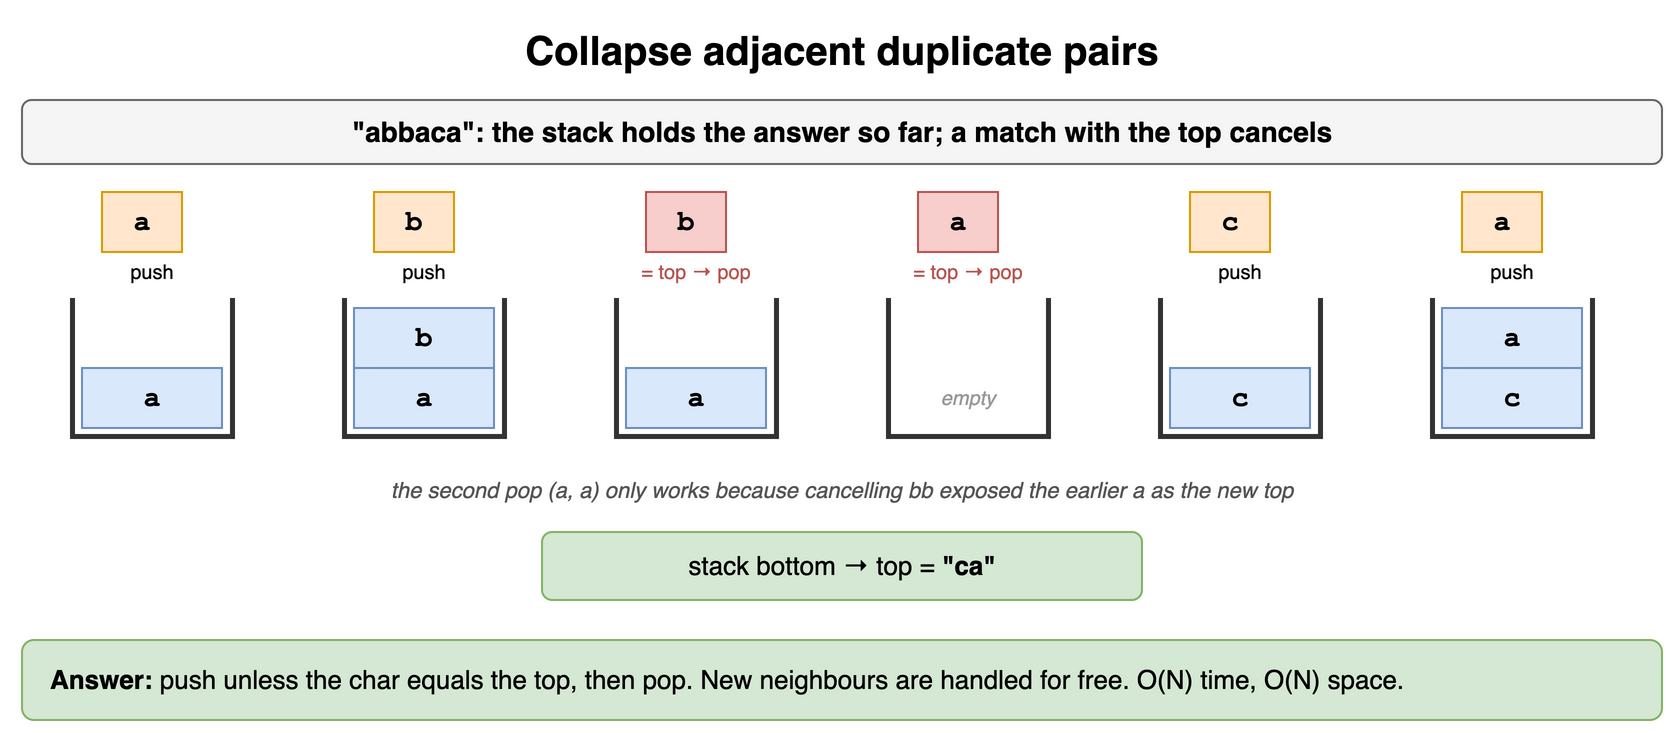

The diagram above was exported from draw.io. Its source (the exported page's mxGraphModel, read from the mxfile embedded in the PNG):
<mxGraphModel dx="900" dy="380" grid="1" gridSize="10" guides="1" tooltips="1" connect="1" arrows="1" fold="1" page="1" pageScale="1" pageWidth="900" pageHeight="380" math="0" shadow="0">
  <root>
    <mxCell id="0" />
    <mxCell id="1" parent="0" />
    <mxCell id="q5c1" value="Collapse adjacent duplicate pairs" style="text;html=1;align=center;verticalAlign=middle;whiteSpace=wrap;fontSize=20;fontStyle=1;" vertex="1" parent="1">
      <mxGeometry x="40" y="10" width="820" height="30" as="geometry" />
    </mxCell>
    <mxCell id="q5c2" value="&quot;abbaca&quot;: the stack holds the answer so far; a match with the top cancels" style="rounded=1;whiteSpace=wrap;html=1;fillColor=#f5f5f5;strokeColor=#666666;fontStyle=1;fontSize=14;" vertex="1" parent="1">
      <mxGeometry x="40" y="50" width="820" height="32" as="geometry" />
    </mxCell>
    <mxCell id="q5c3" value="a" style="rounded=0;whiteSpace=wrap;html=1;fontStyle=1;fontSize=14;fillColor=#ffe6cc;strokeColor=#d79b00;fontFamily=Courier New;" vertex="1" parent="1">
      <mxGeometry x="80" y="96" width="40" height="30" as="geometry" />
    </mxCell>
    <mxCell id="q5c4" value="push" style="text;html=1;align=center;verticalAlign=middle;whiteSpace=wrap;fontSize=10;" vertex="1" parent="1">
      <mxGeometry x="50" y="128" width="110" height="16" as="geometry" />
    </mxCell>
    <mxCell id="q5c5" value="" style="shape=partialRectangle;whiteSpace=wrap;html=1;top=0;fillColor=none;strokeWidth=2.5;strokeColor=#333333;" vertex="1" parent="1">
      <mxGeometry x="65" y="150" width="80" height="68" as="geometry" />
    </mxCell>
    <mxCell id="q5c6" value="a" style="rounded=0;whiteSpace=wrap;html=1;fontStyle=1;fontSize=14;fillColor=#dae8fc;strokeColor=#6c8ebf;fontFamily=Courier New;" vertex="1" parent="1">
      <mxGeometry x="70" y="184" width="70" height="30" as="geometry" />
    </mxCell>
    <mxCell id="q5c7" value="b" style="rounded=0;whiteSpace=wrap;html=1;fontStyle=1;fontSize=14;fillColor=#ffe6cc;strokeColor=#d79b00;fontFamily=Courier New;" vertex="1" parent="1">
      <mxGeometry x="216" y="96" width="40" height="30" as="geometry" />
    </mxCell>
    <mxCell id="q5c8" value="push" style="text;html=1;align=center;verticalAlign=middle;whiteSpace=wrap;fontSize=10;" vertex="1" parent="1">
      <mxGeometry x="186" y="128" width="110" height="16" as="geometry" />
    </mxCell>
    <mxCell id="q5c9" value="" style="shape=partialRectangle;whiteSpace=wrap;html=1;top=0;fillColor=none;strokeWidth=2.5;strokeColor=#333333;" vertex="1" parent="1">
      <mxGeometry x="201" y="150" width="80" height="68" as="geometry" />
    </mxCell>
    <mxCell id="q5c10" value="a" style="rounded=0;whiteSpace=wrap;html=1;fontStyle=1;fontSize=14;fillColor=#dae8fc;strokeColor=#6c8ebf;fontFamily=Courier New;" vertex="1" parent="1">
      <mxGeometry x="206" y="184" width="70" height="30" as="geometry" />
    </mxCell>
    <mxCell id="q5c11" value="b" style="rounded=0;whiteSpace=wrap;html=1;fontStyle=1;fontSize=14;fillColor=#dae8fc;strokeColor=#6c8ebf;fontFamily=Courier New;" vertex="1" parent="1">
      <mxGeometry x="206" y="154" width="70" height="30" as="geometry" />
    </mxCell>
    <mxCell id="q5c12" value="b" style="rounded=0;whiteSpace=wrap;html=1;fontStyle=1;fontSize=14;fillColor=#f8cecc;strokeColor=#b85450;fontFamily=Courier New;" vertex="1" parent="1">
      <mxGeometry x="352" y="96" width="40" height="30" as="geometry" />
    </mxCell>
    <mxCell id="q5c13" value="= top → pop" style="text;html=1;align=center;verticalAlign=middle;whiteSpace=wrap;fontSize=10;fontColor=#b85450;" vertex="1" parent="1">
      <mxGeometry x="322" y="128" width="110" height="16" as="geometry" />
    </mxCell>
    <mxCell id="q5c14" value="" style="shape=partialRectangle;whiteSpace=wrap;html=1;top=0;fillColor=none;strokeWidth=2.5;strokeColor=#333333;" vertex="1" parent="1">
      <mxGeometry x="337" y="150" width="80" height="68" as="geometry" />
    </mxCell>
    <mxCell id="q5c15" value="a" style="rounded=0;whiteSpace=wrap;html=1;fontStyle=1;fontSize=14;fillColor=#dae8fc;strokeColor=#6c8ebf;fontFamily=Courier New;" vertex="1" parent="1">
      <mxGeometry x="342" y="184" width="70" height="30" as="geometry" />
    </mxCell>
    <mxCell id="q5c16" value="a" style="rounded=0;whiteSpace=wrap;html=1;fontStyle=1;fontSize=14;fillColor=#f8cecc;strokeColor=#b85450;fontFamily=Courier New;" vertex="1" parent="1">
      <mxGeometry x="488" y="96" width="40" height="30" as="geometry" />
    </mxCell>
    <mxCell id="q5c17" value="= top → pop" style="text;html=1;align=center;verticalAlign=middle;whiteSpace=wrap;fontSize=10;fontColor=#b85450;" vertex="1" parent="1">
      <mxGeometry x="458" y="128" width="110" height="16" as="geometry" />
    </mxCell>
    <mxCell id="q5c18" value="" style="shape=partialRectangle;whiteSpace=wrap;html=1;top=0;fillColor=none;strokeWidth=2.5;strokeColor=#333333;" vertex="1" parent="1">
      <mxGeometry x="473" y="150" width="80" height="68" as="geometry" />
    </mxCell>
    <mxCell id="q5c19" value="empty" style="text;html=1;align=center;verticalAlign=middle;whiteSpace=wrap;fontSize=10;fontStyle=2;fontColor=#999999;" vertex="1" parent="1">
      <mxGeometry x="478" y="184" width="70" height="30" as="geometry" />
    </mxCell>
    <mxCell id="q5c20" value="c" style="rounded=0;whiteSpace=wrap;html=1;fontStyle=1;fontSize=14;fillColor=#ffe6cc;strokeColor=#d79b00;fontFamily=Courier New;" vertex="1" parent="1">
      <mxGeometry x="624" y="96" width="40" height="30" as="geometry" />
    </mxCell>
    <mxCell id="q5c21" value="push" style="text;html=1;align=center;verticalAlign=middle;whiteSpace=wrap;fontSize=10;" vertex="1" parent="1">
      <mxGeometry x="594" y="128" width="110" height="16" as="geometry" />
    </mxCell>
    <mxCell id="q5c22" value="" style="shape=partialRectangle;whiteSpace=wrap;html=1;top=0;fillColor=none;strokeWidth=2.5;strokeColor=#333333;" vertex="1" parent="1">
      <mxGeometry x="609" y="150" width="80" height="68" as="geometry" />
    </mxCell>
    <mxCell id="q5c23" value="c" style="rounded=0;whiteSpace=wrap;html=1;fontStyle=1;fontSize=14;fillColor=#dae8fc;strokeColor=#6c8ebf;fontFamily=Courier New;" vertex="1" parent="1">
      <mxGeometry x="614" y="184" width="70" height="30" as="geometry" />
    </mxCell>
    <mxCell id="q5c24" value="a" style="rounded=0;whiteSpace=wrap;html=1;fontStyle=1;fontSize=14;fillColor=#ffe6cc;strokeColor=#d79b00;fontFamily=Courier New;" vertex="1" parent="1">
      <mxGeometry x="760" y="96" width="40" height="30" as="geometry" />
    </mxCell>
    <mxCell id="q5c25" value="push" style="text;html=1;align=center;verticalAlign=middle;whiteSpace=wrap;fontSize=10;" vertex="1" parent="1">
      <mxGeometry x="730" y="128" width="110" height="16" as="geometry" />
    </mxCell>
    <mxCell id="q5c26" value="" style="shape=partialRectangle;whiteSpace=wrap;html=1;top=0;fillColor=none;strokeWidth=2.5;strokeColor=#333333;" vertex="1" parent="1">
      <mxGeometry x="745" y="150" width="80" height="68" as="geometry" />
    </mxCell>
    <mxCell id="q5c27" value="c" style="rounded=0;whiteSpace=wrap;html=1;fontStyle=1;fontSize=14;fillColor=#dae8fc;strokeColor=#6c8ebf;fontFamily=Courier New;" vertex="1" parent="1">
      <mxGeometry x="750" y="184" width="70" height="30" as="geometry" />
    </mxCell>
    <mxCell id="q5c28" value="a" style="rounded=0;whiteSpace=wrap;html=1;fontStyle=1;fontSize=14;fillColor=#dae8fc;strokeColor=#6c8ebf;fontFamily=Courier New;" vertex="1" parent="1">
      <mxGeometry x="750" y="154" width="70" height="30" as="geometry" />
    </mxCell>
    <mxCell id="q5c29" value="the second pop (a, a) only works because cancelling bb exposed the earlier a as the new top" style="text;html=1;align=center;verticalAlign=middle;whiteSpace=wrap;fontSize=11;fontStyle=2;fontColor=#555555;" vertex="1" parent="1">
      <mxGeometry x="40" y="236" width="820" height="18" as="geometry" />
    </mxCell>
    <mxCell id="q5c30" value="stack bottom → top = &lt;b&gt;&quot;ca&quot;&lt;/b&gt;" style="rounded=1;whiteSpace=wrap;html=1;fillColor=#d5e8d4;strokeColor=#82b366;fontSize=13;" vertex="1" parent="1">
      <mxGeometry x="300" y="266" width="300" height="34" as="geometry" />
    </mxCell>
    <mxCell id="q5c31" value="&lt;b&gt;Answer:&lt;/b&gt; push unless the char equals the top, then pop. New neighbours are handled for free. O(N) time, O(N) space." style="rounded=1;whiteSpace=wrap;html=1;fillColor=#d5e8d4;strokeColor=#82b366;fontSize=13;align=left;spacingLeft=12;" vertex="1" parent="1">
      <mxGeometry x="40" y="320" width="820" height="40" as="geometry" />
    </mxCell>
  </root>
</mxGraphModel>